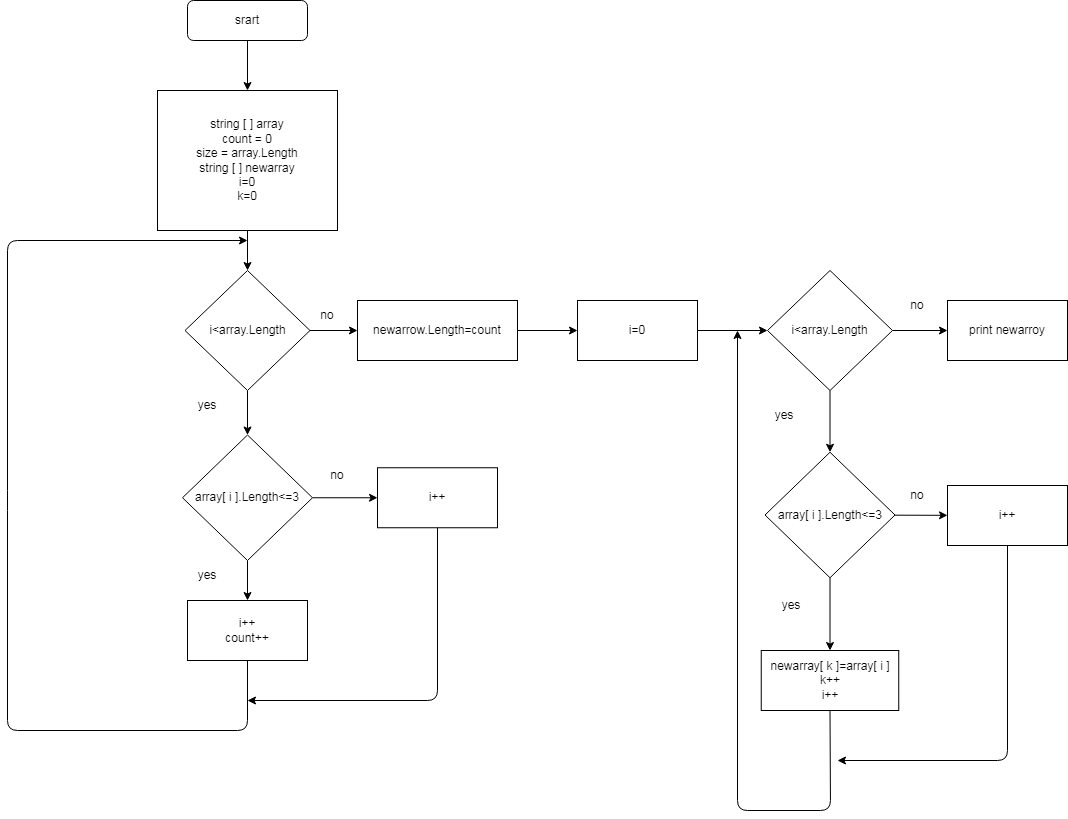

The diagram above was exported from draw.io. Its source (the exported page's mxGraphModel, read from the mxfile embedded in the PNG):
<mxGraphModel dx="650" dy="224" grid="1" gridSize="10" guides="1" tooltips="1" connect="1" arrows="1" fold="1" page="1" pageScale="1" pageWidth="827" pageHeight="1169" math="0" shadow="0">
  <root>
    <mxCell id="0" />
    <mxCell id="1" parent="0" />
    <mxCell id="21" value="" style="edgeStyle=none;html=1;" edge="1" parent="1" source="2" target="3">
      <mxGeometry relative="1" as="geometry" />
    </mxCell>
    <mxCell id="2" value="srart" style="rounded=1;whiteSpace=wrap;html=1;" vertex="1" parent="1">
      <mxGeometry x="260" y="70" width="120" height="40" as="geometry" />
    </mxCell>
    <mxCell id="9" value="" style="edgeStyle=none;html=1;" edge="1" parent="1" source="3" target="4">
      <mxGeometry relative="1" as="geometry" />
    </mxCell>
    <mxCell id="3" value="&lt;div&gt;string [ ] array&lt;/div&gt;&lt;div&gt;count = 0&lt;/div&gt;&lt;div&gt;size = array.Length&lt;/div&gt;&lt;div&gt;string [ ] newarray&lt;/div&gt;&lt;div&gt;i=0&lt;/div&gt;&lt;div&gt;k=0&lt;br&gt;&lt;/div&gt;" style="rounded=0;whiteSpace=wrap;html=1;" vertex="1" parent="1">
      <mxGeometry x="230" y="160" width="180" height="140" as="geometry" />
    </mxCell>
    <mxCell id="10" value="" style="edgeStyle=none;html=1;" edge="1" parent="1" source="4" target="5">
      <mxGeometry relative="1" as="geometry" />
    </mxCell>
    <mxCell id="12" value="" style="edgeStyle=none;html=1;" edge="1" parent="1" source="4" target="7">
      <mxGeometry relative="1" as="geometry" />
    </mxCell>
    <mxCell id="4" value="i&amp;lt;array.Length" style="rhombus;whiteSpace=wrap;html=1;" vertex="1" parent="1">
      <mxGeometry x="257.5" y="340" width="125" height="120" as="geometry" />
    </mxCell>
    <mxCell id="11" value="" style="edgeStyle=none;html=1;" edge="1" parent="1" source="5" target="6">
      <mxGeometry relative="1" as="geometry" />
    </mxCell>
    <mxCell id="13" value="" style="edgeStyle=none;html=1;" edge="1" parent="1" source="5" target="8">
      <mxGeometry relative="1" as="geometry" />
    </mxCell>
    <mxCell id="5" value="array[ i ].Length&amp;lt;=3" style="rhombus;whiteSpace=wrap;html=1;" vertex="1" parent="1">
      <mxGeometry x="255" y="504.5" width="130" height="125.5" as="geometry" />
    </mxCell>
    <mxCell id="6" value="i++&lt;br&gt;count++" style="rounded=0;whiteSpace=wrap;html=1;" vertex="1" parent="1">
      <mxGeometry x="260" y="670" width="120" height="60" as="geometry" />
    </mxCell>
    <mxCell id="28" value="" style="edgeStyle=none;html=1;" edge="1" parent="1" source="7" target="27">
      <mxGeometry relative="1" as="geometry" />
    </mxCell>
    <mxCell id="7" value="newarrow.Length=count" style="rounded=0;whiteSpace=wrap;html=1;" vertex="1" parent="1">
      <mxGeometry x="430" y="370" width="160" height="60" as="geometry" />
    </mxCell>
    <mxCell id="8" value="i++" style="rounded=0;whiteSpace=wrap;html=1;" vertex="1" parent="1">
      <mxGeometry x="450" y="537.25" width="120" height="60" as="geometry" />
    </mxCell>
    <mxCell id="17" value="" style="endArrow=classic;html=1;exitX=0.5;exitY=1;exitDx=0;exitDy=0;" edge="1" parent="1" source="8">
      <mxGeometry width="50" height="50" relative="1" as="geometry">
        <mxPoint x="510" y="650" as="sourcePoint" />
        <mxPoint x="320" y="770" as="targetPoint" />
        <Array as="points">
          <mxPoint x="510" y="770" />
        </Array>
      </mxGeometry>
    </mxCell>
    <mxCell id="18" value="" style="endArrow=classic;html=1;exitX=0.5;exitY=1;exitDx=0;exitDy=0;" edge="1" parent="1" source="6">
      <mxGeometry width="50" height="50" relative="1" as="geometry">
        <mxPoint x="310" y="740" as="sourcePoint" />
        <mxPoint x="320" y="310" as="targetPoint" />
        <Array as="points">
          <mxPoint x="320" y="800" />
          <mxPoint x="80" y="800" />
          <mxPoint x="80" y="570" />
          <mxPoint x="80" y="310" />
        </Array>
      </mxGeometry>
    </mxCell>
    <mxCell id="19" value="yes" style="text;html=1;strokeColor=none;fillColor=none;align=center;verticalAlign=middle;whiteSpace=wrap;rounded=0;" vertex="1" parent="1">
      <mxGeometry x="250" y="460" width="60" height="30" as="geometry" />
    </mxCell>
    <mxCell id="20" value="no" style="text;html=1;strokeColor=none;fillColor=none;align=center;verticalAlign=middle;whiteSpace=wrap;rounded=0;" vertex="1" parent="1">
      <mxGeometry x="370" y="370" width="60" height="30" as="geometry" />
    </mxCell>
    <mxCell id="22" value="yes" style="text;html=1;strokeColor=none;fillColor=none;align=center;verticalAlign=middle;whiteSpace=wrap;rounded=0;" vertex="1" parent="1">
      <mxGeometry x="250" y="630" width="60" height="30" as="geometry" />
    </mxCell>
    <mxCell id="23" value="no" style="text;html=1;strokeColor=none;fillColor=none;align=center;verticalAlign=middle;whiteSpace=wrap;rounded=0;" vertex="1" parent="1">
      <mxGeometry x="380" y="530" width="60" height="30" as="geometry" />
    </mxCell>
    <mxCell id="30" value="" style="edgeStyle=none;html=1;" edge="1" parent="1" source="24" target="25">
      <mxGeometry relative="1" as="geometry" />
    </mxCell>
    <mxCell id="37" value="" style="edgeStyle=none;html=1;" edge="1" parent="1" source="24" target="36">
      <mxGeometry relative="1" as="geometry" />
    </mxCell>
    <mxCell id="24" value="i&amp;lt;array.Length" style="rhombus;whiteSpace=wrap;html=1;" vertex="1" parent="1">
      <mxGeometry x="840" y="340" width="125" height="120" as="geometry" />
    </mxCell>
    <mxCell id="31" value="" style="edgeStyle=none;html=1;" edge="1" parent="1" source="25" target="26">
      <mxGeometry relative="1" as="geometry" />
    </mxCell>
    <mxCell id="35" value="" style="edgeStyle=none;html=1;" edge="1" parent="1" source="25" target="33">
      <mxGeometry relative="1" as="geometry" />
    </mxCell>
    <mxCell id="25" value="array[ i ].Length&amp;lt;=3" style="rhombus;whiteSpace=wrap;html=1;" vertex="1" parent="1">
      <mxGeometry x="837.5" y="521.75" width="130" height="125.5" as="geometry" />
    </mxCell>
    <mxCell id="26" value="newarray[ k ]=array[ i ]&lt;br&gt;k++&lt;br&gt;i++" style="rounded=0;whiteSpace=wrap;html=1;" vertex="1" parent="1">
      <mxGeometry x="833.75" y="720" width="137.5" height="60" as="geometry" />
    </mxCell>
    <mxCell id="29" value="" style="edgeStyle=none;html=1;" edge="1" parent="1" source="27" target="24">
      <mxGeometry relative="1" as="geometry" />
    </mxCell>
    <mxCell id="27" value="i=0" style="rounded=0;whiteSpace=wrap;html=1;" vertex="1" parent="1">
      <mxGeometry x="650" y="370" width="120" height="60" as="geometry" />
    </mxCell>
    <mxCell id="32" value="" style="endArrow=classic;html=1;exitX=0.5;exitY=1;exitDx=0;exitDy=0;" edge="1" parent="1" source="26">
      <mxGeometry width="50" height="50" relative="1" as="geometry">
        <mxPoint x="850" y="850" as="sourcePoint" />
        <mxPoint x="810" y="400" as="targetPoint" />
        <Array as="points">
          <mxPoint x="903" y="880" />
          <mxPoint x="810" y="880" />
        </Array>
      </mxGeometry>
    </mxCell>
    <mxCell id="33" value="i++" style="rounded=0;whiteSpace=wrap;html=1;" vertex="1" parent="1">
      <mxGeometry x="1020" y="555" width="120" height="60" as="geometry" />
    </mxCell>
    <mxCell id="34" value="" style="endArrow=classic;html=1;exitX=0.5;exitY=1;exitDx=0;exitDy=0;" edge="1" parent="1" source="33">
      <mxGeometry width="50" height="50" relative="1" as="geometry">
        <mxPoint x="990" y="590" as="sourcePoint" />
        <mxPoint x="910" y="830" as="targetPoint" />
        <Array as="points">
          <mxPoint x="1080" y="830" />
        </Array>
      </mxGeometry>
    </mxCell>
    <mxCell id="36" value="print newarroy" style="rounded=0;whiteSpace=wrap;html=1;" vertex="1" parent="1">
      <mxGeometry x="1020" y="370" width="120" height="60" as="geometry" />
    </mxCell>
    <mxCell id="38" value="yes" style="text;html=1;strokeColor=none;fillColor=none;align=center;verticalAlign=middle;whiteSpace=wrap;rounded=0;" vertex="1" parent="1">
      <mxGeometry x="827" y="470" width="60" height="30" as="geometry" />
    </mxCell>
    <mxCell id="39" value="no" style="text;html=1;strokeColor=none;fillColor=none;align=center;verticalAlign=middle;whiteSpace=wrap;rounded=0;" vertex="1" parent="1">
      <mxGeometry x="960" y="360" width="60" height="30" as="geometry" />
    </mxCell>
    <mxCell id="40" value="yes" style="text;html=1;strokeColor=none;fillColor=none;align=center;verticalAlign=middle;whiteSpace=wrap;rounded=0;" vertex="1" parent="1">
      <mxGeometry x="833.75" y="660" width="60" height="30" as="geometry" />
    </mxCell>
    <mxCell id="41" value="no" style="text;html=1;strokeColor=none;fillColor=none;align=center;verticalAlign=middle;whiteSpace=wrap;rounded=0;" vertex="1" parent="1">
      <mxGeometry x="960" y="550" width="60" height="30" as="geometry" />
    </mxCell>
  </root>
</mxGraphModel>